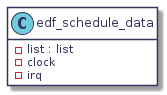

The diagram above was rendered by PlantUML. Its source (embedded in the PNG):
@startuml
hidefootbox
skinparam componentStyle uml2

skinparam defaultFontColor	#33335b

skinparam rectangle {
	color		#d6d6de
	backgroundColor	#ffffff
}

skinparam component {
	backgroundColor	#ffffff
	borderColor	#33335b
	arrowColor	#f05772
}

skinparam interface {
	backgroundColor	#ffffff
	borderColor	#f05772
}

skinparam class {
	backgroundColor	#ffffff
	borderColor	#33335b
	arrowColor	#f05772
}
skinparam stereotypeCBackgroundColor	#6fccdd

skinparam sequence {
	arrowColor		#4a4a86
	lifeLineBorderColor	#f05772
	groupBorderColor	#a1a1ca
	boxBorderColor		#a1a1ca
	dividerBorderColor	#d6d6de
	dividerBorderThickness	1
}
skinparam participant {
	borderColor		#33335b
	backgroundColor		#ffffff
}
skinparam actor {
	borderColor		#33335b
	backgroundColor		#ffffff
}

skinparam state {
	borderColor		#33335b
	backgroundColor		#ffffff
}

skinparam node {
	backgroundColor		#ffffff
}

skinparam note {
	backgroundColor 	#f6ed80
	borderColor		#d6d6de
}

skinparam activity {
	borderColor		#33335b
	backgroundColor		#ffffff
}

skinparam activityDiamond {
	borderColor		#33335b
	backgroundColor		#ffffff
}

skinparam arrowColor	#f05772
skinparam maxMessageSize 400
skinparam BoxPadding 4
class "edf_schedule_data" as edf {
   - list : list
   - clock
   - irq
}
hide edf methods

@enduml